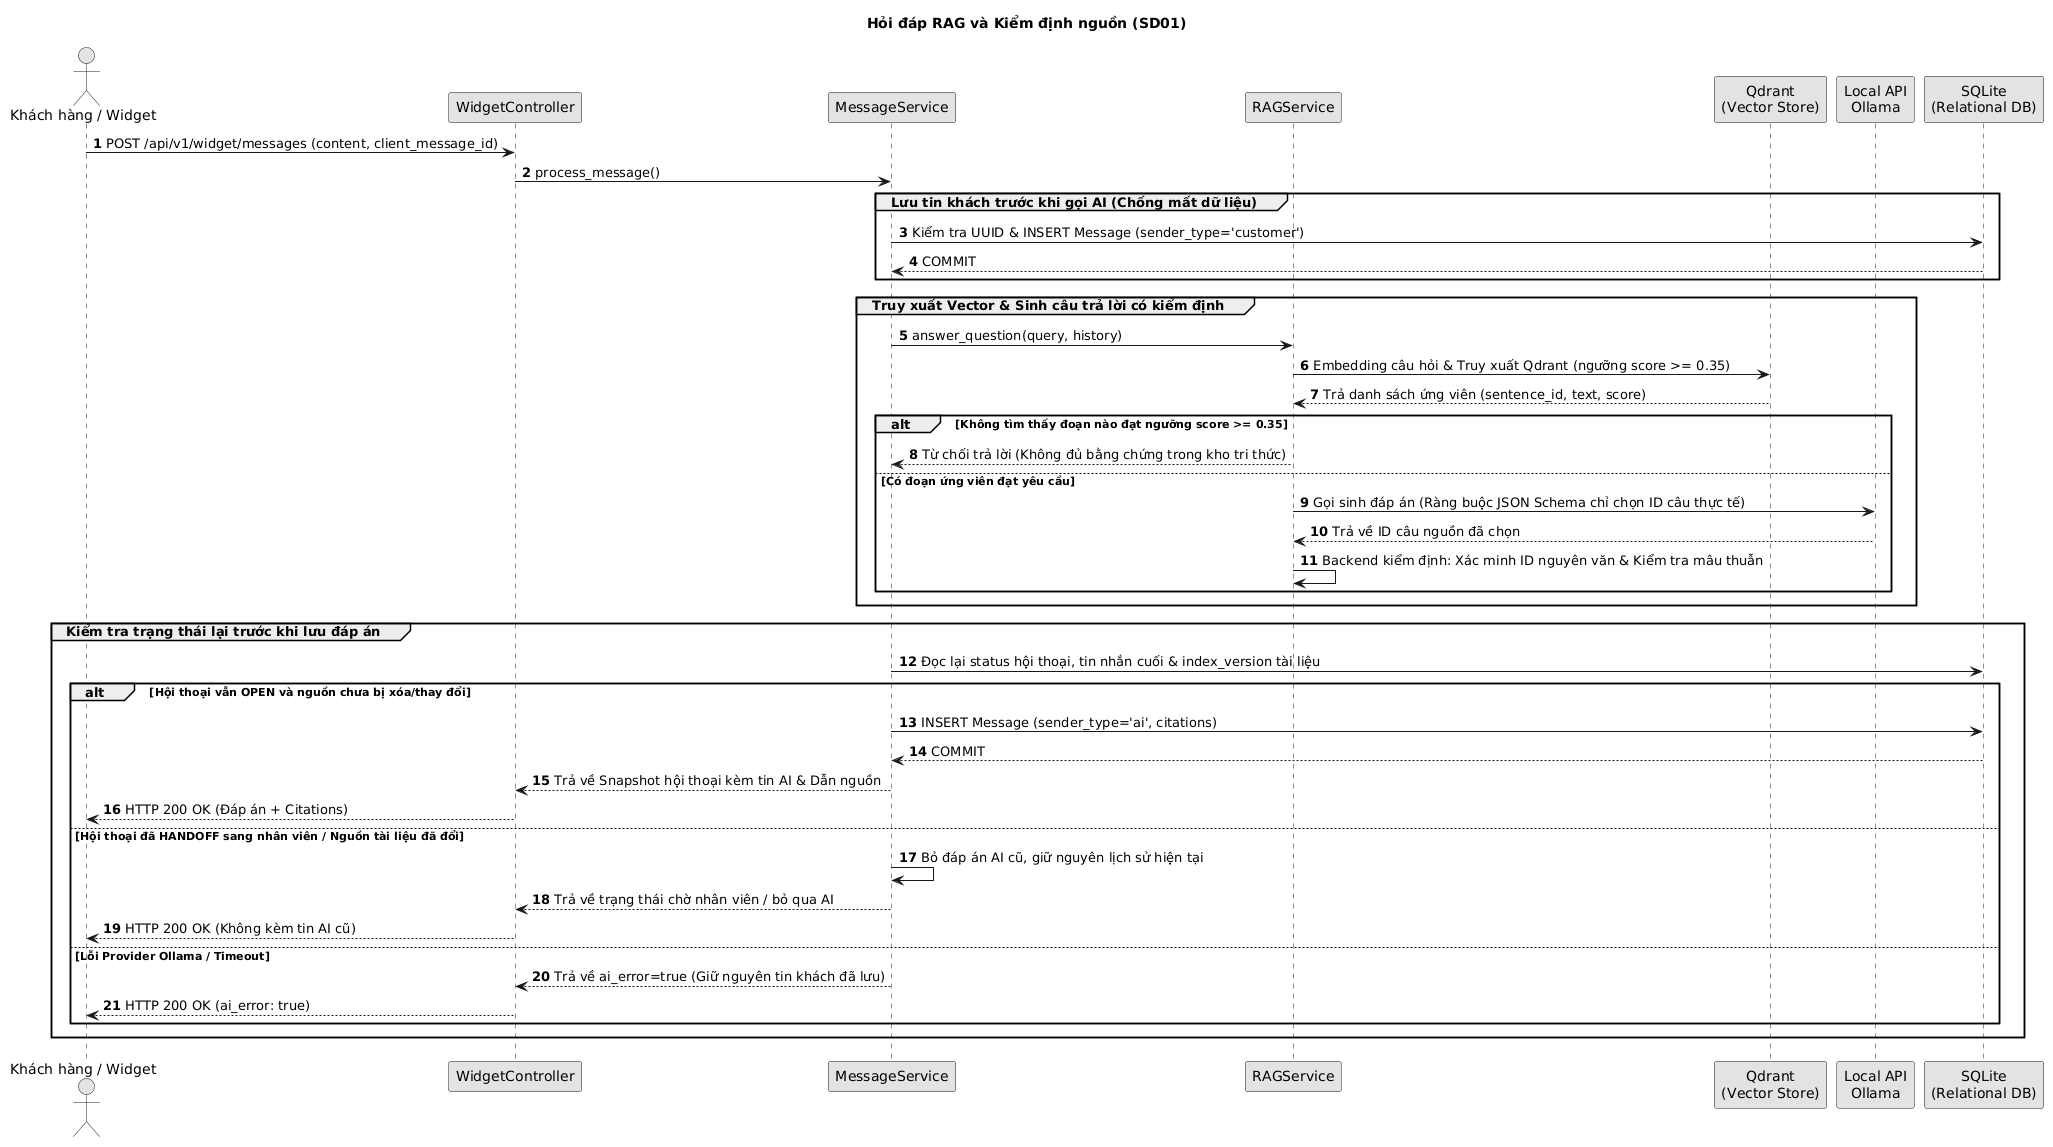

The diagram above was rendered by PlantUML. Its source (embedded in the PNG):
@startuml
autonumber
skinparam monochrome true
skinparam defaultFontName Arial

title Hỏi đáp RAG và Kiểm định nguồn (SD01)

actor "Khách hàng / Widget" as Customer
participant "WidgetController" as Ctrl
participant "MessageService" as MsgSvc
participant "RAGService" as RAG
participant "Qdrant\n(Vector Store)" as Vec
participant "Local API\nOllama" as LLM
participant "SQLite\n(Relational DB)" as DB

Customer -> Ctrl: POST /api/v1/widget/messages (content, client_message_id)
Ctrl -> MsgSvc: process_message()

group Lưu tin khách trước khi gọi AI (Chống mất dữ liệu)
    MsgSvc -> DB: Kiểm tra UUID & INSERT Message (sender_type='customer')
    DB --> MsgSvc: COMMIT
end

group Truy xuất Vector & Sinh câu trả lời có kiểm định
    MsgSvc -> RAG: answer_question(query, history)
    RAG -> Vec: Embedding câu hỏi & Truy xuất Qdrant (ngưỡng score >= 0.35)
    Vec --> RAG: Trả danh sách ứng viên (sentence_id, text, score)
    alt Không tìm thấy đoạn nào đạt ngưỡng score >= 0.35
        RAG --> MsgSvc: Từ chối trả lời (Không đủ bằng chứng trong kho tri thức)
    else Có đoạn ứng viên đạt yêu cầu
        RAG -> LLM: Gọi sinh đáp án (Ràng buộc JSON Schema chỉ chọn ID câu thực tế)
        LLM --> RAG: Trả về ID câu nguồn đã chọn
        RAG -> RAG: Backend kiểm định: Xác minh ID nguyên văn & Kiểm tra mâu thuẫn
    end
end

group Kiểm tra trạng thái lại trước khi lưu đáp án
    MsgSvc -> DB: Đọc lại status hội thoại, tin nhắn cuối & index_version tài liệu
    alt Hội thoại vẫn OPEN và nguồn chưa bị xóa/thay đổi
        MsgSvc -> DB: INSERT Message (sender_type='ai', citations)
        DB --> MsgSvc: COMMIT
        MsgSvc --> Ctrl: Trả về Snapshot hội thoại kèm tin AI & Dẫn nguồn
        Ctrl --> Customer: HTTP 200 OK (Đáp án + Citations)
    else Hội thoại đã HANDOFF sang nhân viên / Nguồn tài liệu đã đổi
        MsgSvc -> MsgSvc: Bỏ đáp án AI cũ, giữ nguyên lịch sử hiện tại
        MsgSvc --> Ctrl: Trả về trạng thái chờ nhân viên / bỏ qua AI
        Ctrl --> Customer: HTTP 200 OK (Không kèm tin AI cũ)
    else Lỗi Provider Ollama / Timeout
        MsgSvc --> Ctrl: Trả về ai_error=true (Giữ nguyên tin khách đã lưu)
        Ctrl --> Customer: HTTP 200 OK (ai_error: true)
    end
end
@enduml